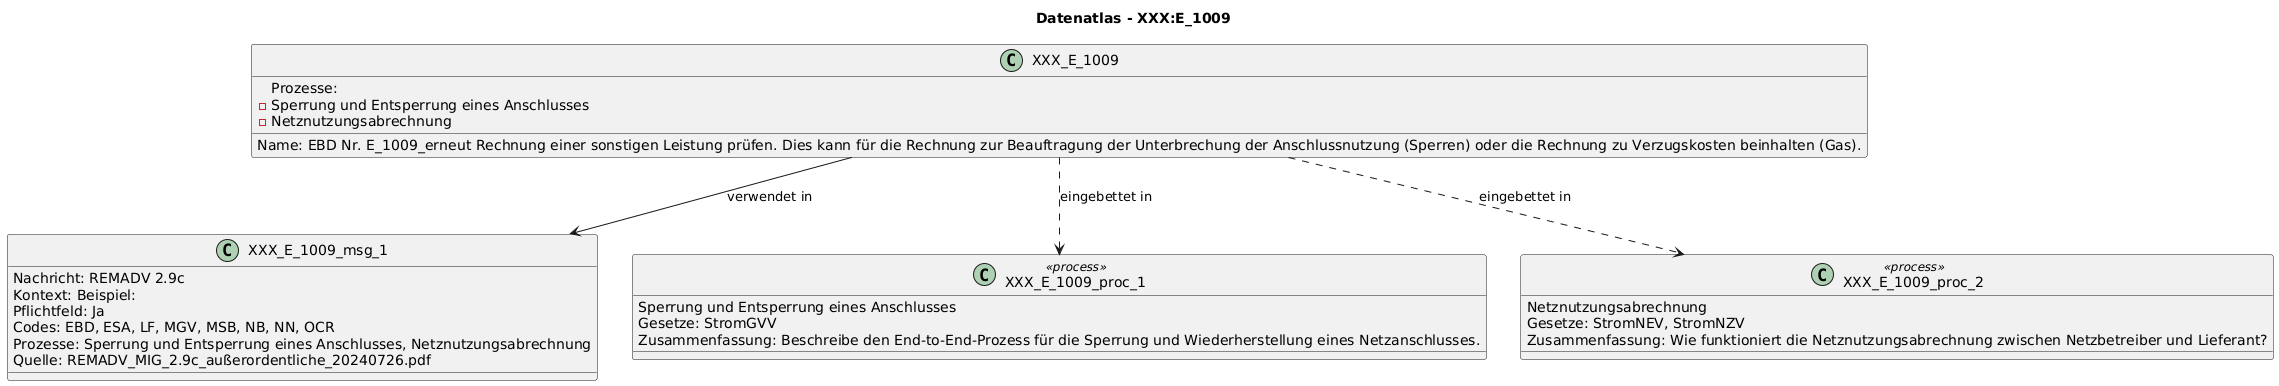

The diagram above was rendered by PlantUML. Its source (embedded in the PNG):
@startuml
title Datenatlas - XXX:E_1009
class XXX_E_1009 {
  Name: EBD Nr. E_1009_erneut Rechnung einer sonstigen Leistung prüfen. Dies kann für die Rechnung zur Beauftragung der Unterbrechung der Anschlussnutzung (Sperren) oder die Rechnung zu Verzugskosten beinhalten (Gas).
  Prozesse:
    - Sperrung und Entsperrung eines Anschlusses
    - Netznutzungsabrechnung
}
class XXX_E_1009_msg_1 {
  Nachricht: REMADV 2.9c
  Kontext: Beispiel:
  Pflichtfeld: Ja
  Codes: EBD, ESA, LF, MGV, MSB, NB, NN, OCR
  Prozesse: Sperrung und Entsperrung eines Anschlusses, Netznutzungsabrechnung
  Quelle: REMADV_MIG_2.9c_außerordentliche_20240726.pdf
}
XXX_E_1009 --> XXX_E_1009_msg_1 : verwendet in
class XXX_E_1009_proc_1 <<process>> {
  Sperrung und Entsperrung eines Anschlusses
  Gesetze: StromGVV
  Zusammenfassung: Beschreibe den End-to-End-Prozess für die Sperrung und Wiederherstellung eines Netzanschlusses.
}
XXX_E_1009 ..> XXX_E_1009_proc_1 : eingebettet in
class XXX_E_1009_proc_2 <<process>> {
  Netznutzungsabrechnung
  Gesetze: StromNEV, StromNZV
  Zusammenfassung: Wie funktioniert die Netznutzungsabrechnung zwischen Netzbetreiber und Lieferant?
}
XXX_E_1009 ..> XXX_E_1009_proc_2 : eingebettet in
@enduml